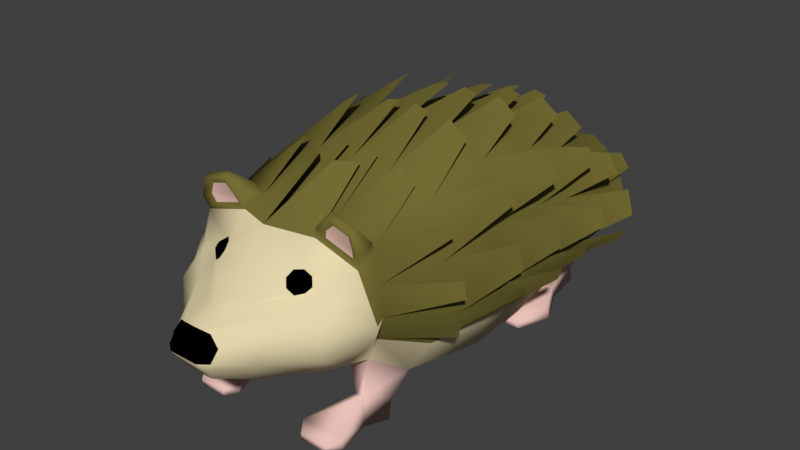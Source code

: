 # Source: HedgeHogExp.blend  (saved by Blender 2.79.0; exported with 4.5.12 LTS)
import bpy
from mathutils import Matrix  # noqa: F401  (used for matrix-valued properties, if any)

bpy.ops.wm.read_factory_settings(use_empty=True)
scene = bpy.context.scene
scene.name = 'Scene'

# ---- collections
col_collection_1 = bpy.data.collections.new('Collection 1'); scene.collection.children.link(col_collection_1)

# ---- materials (node trees are filled in below, after node groups)
mat_main = bpy.data.materials.new('Main')
mat_main.alpha_threshold = 0.0
mat_main.use_transparent_shadow = False
mat_main.diffuse_color = (0.1789, 0.1547, 0.03503, 1.0)
mat_main.roughness = 0.5
mat_main.line_color = (0.0, 0.0, 0.0, 1.0)
mat_lightbrown = bpy.data.materials.new('LightBrown')
mat_lightbrown.alpha_threshold = 0.0
mat_lightbrown.use_transparent_shadow = False
mat_lightbrown.diffuse_color = (0.7743, 0.6713, 0.4123, 1.0)
mat_lightbrown.roughness = 0.5
mat_feets = bpy.data.materials.new('Feets')
mat_feets.alpha_threshold = 0.0
mat_feets.use_transparent_shadow = False
mat_feets.diffuse_color = (0.8, 0.5324, 0.4792, 1.0)
mat_feets.roughness = 0.5
mat_eyes = bpy.data.materials.new('Eyes')
mat_eyes.alpha_threshold = 0.0
mat_eyes.use_transparent_shadow = False
mat_eyes.diffuse_color = (0.0, 0.0, 0.0, 1.0)
mat_eyes.roughness = 0.5

# ---- material node trees

# ---- world
world_world = bpy.data.worlds.new('World'); scene.world = world_world
world_world.color = (0.05088, 0.05088, 0.05088)
world_world.use_sun_shadow = False
world_world.sun_shadow_jitter_overblur = 0.0
world_world.cycles.sampling_method = 'MANUAL'

# ---- meshes
me_cube = bpy.data.meshes.new('Cube')
me_cube.from_pydata([(0.774, 0.3188, -0.6201), (0.774, -1.254, -0.4578), (0.774, 0.3188, 0.9146), (0.774, -1.0, 0.9146), (0.774, -1.823, 0.6779), (0.6154, -1.823, -0.1944), (0.1566, -2.682, 0.319), (0.1352, -2.694, -0.05864), (0.774, 1.295, -0.4037), (0.774, 1.295, 0.5435), (0.6707, 1.544, -0.2422), (0.774, 1.544, 0.336), (0.774, -0.3379, -0.6736), (0.774, -0.3379, 1.037), (1.009, 0.3188, -0.03444), (1.009, -1.0, 0.0), (0.9522, -1.823, 0.2844), (0.2194, -2.759, 0.1302), (1.009, 1.295, -0.1118), (0.774, 1.608, 2.98e-07), (1.009, -0.3379, 0.0), (0.6129, -2.051, 0.4762), (0.5683, -1.996, -0.169), (0.7246, -2.19, 0.2442), (0.4343, -2.27, 0.397), (0.4019, -2.466, 0.1706), (0.3042, -2.446, -0.1227), (0.3652, -1.823, 0.8002), (0.3652, -1.823, -0.1944), (0.3652, 0.3188, -0.7139), (0.4157, -1.254, -0.5516), (0.3652, 0.3188, 1.037), (0.3652, -1.0, 1.037), (0.07418, -2.823, 0.319), (0.1106, -2.694, -0.05864), (0.3652, 1.295, -0.4975), (0.3652, 1.295, 0.6658), (0.3652, 1.544, -0.336), (0.3652, 1.544, 0.336), (0.3652, -0.3379, -0.7674), (0.3652, -0.3379, 1.159), (0.3652, 1.608, 2.98e-07), (0.1337, -2.823, 0.1302), (0.2987, -1.996, -0.2395), (0.1436, -2.446, -0.1227), (0.1167, -2.466, 0.397), (0.3973, -1.979, 0.6226), (0.3402, -2.031, 0.6219), (0.3213, -2.091, 0.5761), (0.4592, -1.964, 0.5777), (0.4896, -1.996, 0.5137), (0.3516, -2.124, 0.5121), (0.4707, -2.056, 0.4831), (0.4135, -2.109, 0.4672), (0.607, -1.537, -0.2895), (0.7408, -1.62, 0.7365), (0.8318, -1.62, 0.2141), (0.3652, -1.62, 0.8587), (0.4157, -1.537, -0.3773), (0.7551, -1.808, 0.9942), (0.7551, -1.869, 0.9619), (0.5297, -1.869, 1.029), (0.5297, -1.808, 1.062), (0.4093, -1.698, 0.9771), (0.8027, -1.698, 0.8594), (0.8027, -1.862, 0.803), (0.4093, -1.862, 0.9207), (0.7119, -1.805, 0.7472), (0.4542, -1.805, 0.8243), (0.7, -1.834, 0.9263), (0.5579, -1.834, 0.9688), (0.7301, -1.83, 0.8261), (0.4819, -1.83, 0.9003), (0.6367, -1.623, -0.5769), (0.7308, -1.415, -0.6715), (0.5508, -1.415, -0.7245), (0.5508, -1.623, -0.5861), (0.6602, -1.674, -0.8259), (0.7544, -1.471, -0.8259), (0.5239, -1.471, -0.8259), (0.5239, -1.674, -0.8259), (0.7631, -2.023, -0.691), (0.3599, -2.023, -0.691), (0.7672, -2.023, -0.7784), (0.364, -2.023, -0.7784), (0.6882, -2.132, -0.7262), (0.4363, -2.132, -0.7262), (0.6907, -2.132, -0.7808), (0.4389, -2.132, -0.7808), (0.774, 0.7568, -0.523), (0.774, 0.7568, 0.7481), (1.009, 0.7568, -0.06914), (0.3652, 0.7568, -0.6168), (0.3652, 0.7568, 0.8703), (0.7265, 0.9172, -0.7042), (0.7265, 1.217, -0.6377), (0.4985, 1.217, -0.69), (0.4985, 0.9172, -0.7566), (0.7397, 0.9299, -0.8144), (0.7397, 1.23, -0.7476), (0.5117, 1.23, -0.7476), (0.5117, 0.9299, -0.8141), (0.3672, 0.6197, -0.787), (0.853, 0.6197, -0.7347), (0.3954, 0.6324, -0.8446), (0.8812, 0.6324, -0.8448), (0.4893, 0.3134, -0.7895), (0.7471, 0.3134, -0.7895), (0.5042, 0.3134, -0.8471), (0.762, 0.3134, -0.8471), (0.8913, -0.3379, -0.3368), (0.8913, 0.3188, -0.3273), (0.8913, -1.127, -0.2289), (0.8426, -1.823, 0.04502), (0.1597, -2.726, 0.03576), (0.8913, 1.295, -0.2577), (0.7421, 1.576, -0.1211), (0.6788, -2.093, 0.002346), (0.3531, -2.456, 0.02392), (0.1222, -2.758, 0.03576), (0.3652, 1.576, -0.168), (0.7194, -1.578, -0.03769), (0.8913, 0.7568, -0.2961), (0.8958, 0.3188, 0.4219), (0.8958, -1.0, 0.4398), (0.8665, -1.823, 0.4736), (0.2227, -2.681, 0.2209), (0.8958, 1.295, 0.2033), (0.774, 1.577, 0.1616), (0.8958, -0.3379, 0.4986), (0.6709, -2.123, 0.3557), (0.4175, -2.372, 0.2794), (0.3652, 1.577, 0.1616), (0.1051, -2.823, 0.2209), (0.788, -1.62, 0.4653), (0.8958, 0.7568, 0.3238), (0.08028, -1.304, 1.156), (0.08028, 0.9836, 1.088), (0.08028, -0.3352, 1.323), (0.08028, 1.96, 0.4654), (0.08028, 0.3268, 1.281), (0.2127, -1.158, 1.126), (0.2127, 0.9836, 1.058), (0.2127, -0.3352, 1.294), (0.2127, 1.96, 0.436), (0.2127, 0.3268, 1.252), (0.08028, -0.9548, 1.145), (0.2127, -0.9548, 1.116), (0.08028, 1.422, 0.9489), (0.2127, 1.422, 0.9195), (0.6442, 0.9293, 0.9911), (0.6442, -0.3895, 1.185), (0.6442, 1.905, 0.3222), (0.6442, 0.2726, 1.186), (0.4729, 0.9293, 1.113), (0.4729, -0.3895, 1.307), (0.4729, 1.905, 0.4445), (0.4729, 0.2726, 1.308), (0.6303, -1.009, 1.007), (0.4729, -1.009, 1.129), (0.6442, 1.367, 0.7323), (0.4729, 1.367, 0.8546), (0.9964, 0.9018, 0.7908), (0.9816, -0.3191, 0.9178), (0.8146, 1.832, 0.3781), (0.971, 0.2939, 0.9749), (0.9378, -0.9862, 0.7985), (0.9785, 1.289, 0.6057), (1.067, 0.9018, 0.6583), (1.082, -0.3191, 0.7369), (0.913, 1.832, 0.2514), (1.093, 0.2939, 0.7268), (0.985, -0.9862, 0.6735), (1.085, 1.289, 0.4344), (1.218, 0.8874, 0.1045), (1.11, -0.1974, 0.09152), (0.9063, 1.791, 0.008076), (1.113, 0.3747, 0.07498), (1.137, -1.009, 0.2031), (1.23, 1.374, 0.03359), (1.175, 0.8874, 0.2774), (1.051, -0.1974, 0.3217), (0.8387, 1.791, 0.1967), (1.046, 0.3747, 0.3734), (1.111, -1.009, 0.3535), (1.163, 1.374, 0.2688), (1.129, 0.7928, -0.07697), (1.198, -0.2549, 0.008521), (0.8716, 1.61, -0.1382), (1.17, 0.3212, -0.08221), (1.142, -1.061, 0.01154), (1.224, 1.277, -0.09214), (1.126, 0.3212, -0.2072), (1.079, 0.7928, -0.2007), (1.133, -0.2549, -0.1197), (0.8125, 1.61, -0.2117), (1.073, -1.036, -0.145), (1.175, 1.277, -0.1866), (0.671, 1.721, 0.001461), (0.6909, 1.784, -0.3346), (0.4682, 1.721, 0.001461), (0.4482, 1.784, -0.3346), (0.692, 1.754, -0.173), (0.4472, 1.754, -0.173), (0.1044, 1.835, 0.07522), (0.09877, 1.899, -0.25), (0.2608, 1.835, 0.07522), (0.2665, 1.899, -0.25), (0.09772, 1.868, -0.1207), (0.2675, 1.868, -0.1207), (0.4236, -2.041, 0.6008), (0.4003, -2.063, 0.6005), (0.3925, -2.087, 0.5819), (0.4488, -2.035, 0.5825), (0.4612, -2.048, 0.5564), (0.4049, -2.1, 0.5558), (0.4535, -2.073, 0.544), (0.4302, -2.094, 0.5375), (-0.774, 0.3188, -0.6201), (-0.774, -1.254, -0.4578), (0.0, -1.984, 0.8573), (0.0, -1.823, -0.1944), (-0.774, 0.3188, 0.9146), (-0.774, -1.0, 0.9146), (-0.774, -1.823, 0.6779), (-0.6154, -1.823, -0.1944), (0.0, 0.3188, -0.7139), (0.0, -1.0, -0.6527), (0.0, 0.3188, 1.066), (0.0, -1.0, 1.066), (-0.1572, -2.681, 0.319), (0.0, -2.823, 0.319), (0.0, -2.694, -0.05864), (-0.1352, -2.694, -0.05864), (-0.774, 1.295, -0.4037), (-0.774, 1.295, 0.5435), (0.0, 1.295, -0.4975), (0.0, 1.295, 0.6952), (-0.6707, 1.544, -0.2422), (-0.774, 1.544, 0.336), (0.0, 1.544, -0.336), (0.0, 1.544, 0.336), (-0.774, -0.3379, -0.6736), (-0.774, -0.3379, 1.037), (0.0, -0.3379, 1.189), (0.0, -0.3379, -0.7674), (-1.009, 0.3188, -0.03444), (-1.009, -1.0, 0.0), (-0.9522, -1.823, 0.2844), (0.0, -2.823, 0.1302), (-0.2194, -2.759, 0.1302), (-1.009, 1.295, -0.1118), (-0.774, 1.608, 2.98e-07), (0.0, 1.608, 2.98e-07), (-1.009, -0.3379, 0.0), (-0.6129, -2.051, 0.4762), (-0.5683, -1.996, -0.169), (0.0, -1.996, -0.2395), (0.0, -2.16, 0.675), (-0.7246, -2.19, 0.2442), (-0.4343, -2.27, 0.397), (0.0, -2.446, -0.1227), (-0.4019, -2.466, 0.1706), (-0.3042, -2.446, -0.1227), (0.0, -2.481, 0.4247), (-0.3652, -1.823, 0.8002), (-0.3652, -1.823, -0.1944), (-0.3652, 0.3188, -0.7139), (-0.4157, -1.254, -0.5516), (-0.3652, 0.3188, 1.037), (-0.3652, -1.0, 1.037), (-0.07418, -2.823, 0.319), (-0.1106, -2.694, -0.05864), (-0.3652, 1.295, -0.4975), (-0.3652, 1.295, 0.6658), (-0.3652, 1.544, -0.336), (-0.3652, 1.544, 0.336), (-0.3652, -0.3379, -0.7674), (-0.3652, -0.3379, 1.159), (-0.3652, 1.608, 2.98e-07), (-0.1337, -2.823, 0.1302), (-0.2987, -1.996, -0.2395), (-0.1436, -2.446, -0.1227), (-0.1167, -2.466, 0.397), (-0.3973, -1.979, 0.6226), (-0.3402, -2.031, 0.6219), (-0.3213, -2.091, 0.5761), (-0.4592, -1.964, 0.5777), (-0.4896, -1.996, 0.5137), (-0.3516, -2.124, 0.5121), (-0.4707, -2.056, 0.4831), (-0.4135, -2.109, 0.4672), (0.0, -1.62, -0.2988), (0.0, -1.62, 0.8881), (-0.607, -1.537, -0.2895), (-0.7408, -1.62, 0.7365), (-0.8318, -1.62, 0.2141), (-0.3652, -1.62, 0.8587), (-0.4157, -1.537, -0.3773), (-0.7551, -1.808, 0.9942), (-0.7551, -1.869, 0.9619), (-0.5297, -1.869, 1.029), (-0.5297, -1.808, 1.062), (-0.4093, -1.698, 0.9771), (-0.8027, -1.698, 0.8594), (-0.8027, -1.862, 0.803), (-0.4093, -1.862, 0.9207), (-0.7119, -1.805, 0.7472), (-0.4542, -1.805, 0.8243), (-0.7, -1.834, 0.9263), (-0.5579, -1.834, 0.9688), (-0.7301, -1.83, 0.8261), (-0.4819, -1.83, 0.9003), (-0.6367, -1.623, -0.5769), (-0.7308, -1.415, -0.6715), (-0.5508, -1.415, -0.7245), (-0.5508, -1.623, -0.5861), (-0.6602, -1.674, -0.8259), (-0.7544, -1.471, -0.8259), (-0.5239, -1.471, -0.8259), (-0.5239, -1.674, -0.8259), (-0.7631, -2.023, -0.691), (-0.3599, -2.023, -0.691), (-0.7672, -2.023, -0.7784), (-0.364, -2.023, -0.7784), (-0.6882, -2.132, -0.7262), (-0.4363, -2.132, -0.7262), (-0.6907, -2.132, -0.7808), (-0.4389, -2.132, -0.7808), (-0.774, 0.7568, -0.523), (-0.774, 0.7568, 0.7481), (0.0, 0.7568, 0.8997), (0.0, 0.7568, -0.6168), (-1.009, 0.7568, -0.06914), (-0.3652, 0.7568, -0.6168), (-0.3652, 0.7568, 0.8703), (-0.7265, 0.9172, -0.7042), (-0.7265, 1.217, -0.6377), (-0.4985, 1.217, -0.69), (-0.4985, 0.9172, -0.7566), (-0.7397, 0.9299, -0.8144), (-0.7397, 1.23, -0.7476), (-0.5117, 1.23, -0.7476), (-0.5117, 0.9299, -0.8141), (-0.3672, 0.6197, -0.787), (-0.853, 0.6197, -0.7347), (-0.3954, 0.6324, -0.8446), (-0.8812, 0.6324, -0.8448), (-0.4893, 0.3134, -0.7895), (-0.7471, 0.3134, -0.7895), (-0.5042, 0.3134, -0.8471), (-0.762, 0.3134, -0.8471), (0.0, -2.758, 0.03576), (-0.8913, -0.3379, -0.3368), (-0.8913, 0.3188, -0.3273), (-0.8913, -1.127, -0.2289), (-0.8426, -1.823, 0.04502), (-0.1597, -2.726, 0.03576), (-0.8913, 1.295, -0.2577), (-0.7421, 1.576, -0.1211), (0.0, 1.576, -0.168), (-0.6788, -2.093, 0.002346), (-0.3531, -2.456, 0.02392), (-0.1222, -2.758, 0.03576), (-0.3652, 1.576, -0.168), (-0.7194, -1.578, -0.03769), (-0.8913, 0.7568, -0.2961), (-0.8958, 0.3188, 0.4219), (-0.8958, -1.0, 0.4398), (-0.8665, -1.823, 0.4736), (-0.2227, -2.681, 0.2209), (-0.8958, 1.295, 0.2033), (-0.774, 1.577, 0.1616), (0.0, 1.577, 0.1616), (0.0, -2.823, 0.2209), (-0.8958, -0.3379, 0.4986), (-0.6709, -2.123, 0.3557), (-0.4175, -2.372, 0.2794), (-0.3652, 1.577, 0.1616), (-0.1051, -2.823, 0.2209), (-0.788, -1.62, 0.4653), (-0.8958, 0.7568, 0.3238), (-0.08028, -1.304, 1.156), (-0.08028, 0.9836, 1.088), (-0.08028, -0.3352, 1.323), (-0.08028, 1.96, 0.4654), (-0.08028, 0.3268, 1.281), (-0.2127, -1.158, 1.126), (-0.2127, 0.9836, 1.058), (-0.2127, -0.3352, 1.294), (-0.2127, 1.96, 0.436), (-0.2127, 0.3268, 1.252), (-0.08028, -0.9548, 1.145), (-0.2127, -0.9548, 1.116), (-0.08028, 1.422, 0.9489), (-0.2127, 1.422, 0.9195), (-0.6442, 0.9293, 0.9911), (-0.6442, -0.3895, 1.185), (-0.6442, 1.905, 0.3222), (-0.6442, 0.2726, 1.186), (-0.4729, 0.9293, 1.113), (-0.4729, -0.3895, 1.307), (-0.4729, 1.905, 0.4445), (-0.4729, 0.2726, 1.308), (-0.6303, -1.009, 1.007), (-0.4729, -1.009, 1.129), (-0.6442, 1.367, 0.7323), (-0.4729, 1.367, 0.8546), (-0.9964, 0.9018, 0.7908), (-0.9816, -0.3191, 0.9178), (-0.8146, 1.832, 0.3781), (-0.971, 0.2939, 0.9749), (-0.9378, -0.9862, 0.7985), (-0.9785, 1.289, 0.6057), (-1.067, 0.9018, 0.6583), (-1.082, -0.3191, 0.7369), (-0.913, 1.832, 0.2514), (-1.093, 0.2939, 0.7268), (-0.985, -0.9862, 0.6735), (-1.085, 1.289, 0.4344), (-1.218, 0.8874, 0.1045), (-1.11, -0.1974, 0.09152), (-0.9063, 1.791, 0.008076), (-1.113, 0.3747, 0.07498), (-1.137, -1.009, 0.2031), (-1.23, 1.374, 0.03359), (-1.175, 0.8874, 0.2774), (-1.051, -0.1974, 0.3217), (-0.8387, 1.791, 0.1967), (-1.046, 0.3747, 0.3734), (-1.111, -1.009, 0.3535), (-1.163, 1.374, 0.2688), (-1.129, 0.7928, -0.07697), (-1.198, -0.2549, 0.008521), (-0.8716, 1.61, -0.1382), (-1.17, 0.3212, -0.08221), (-1.142, -1.061, 0.01154), (-1.224, 1.277, -0.09214), (-1.126, 0.3212, -0.2072), (-1.079, 0.7928, -0.2007), (-1.133, -0.2549, -0.1197), (-0.8125, 1.61, -0.2117), (-1.073, -1.036, -0.145), (-1.175, 1.277, -0.1866), (-0.671, 1.721, 0.001461), (-0.6909, 1.784, -0.3346), (-0.4682, 1.721, 0.001461), (-0.4482, 1.784, -0.3346), (-0.692, 1.754, -0.173), (-0.4472, 1.754, -0.173), (-0.1044, 1.835, 0.07522), (-0.09877, 1.899, -0.25), (-0.2608, 1.835, 0.07522), (-0.2665, 1.899, -0.25), (-0.09772, 1.868, -0.1207), (-0.2675, 1.868, -0.1207), (-0.4236, -2.041, 0.6008), (-0.4003, -2.063, 0.6005), (-0.3925, -2.087, 0.5819), (-0.4488, -2.035, 0.5825), (-0.4612, -2.048, 0.5564), (-0.4049, -2.1, 0.5558), (-0.4535, -2.073, 0.544), (-0.4302, -2.094, 0.5375), (-0.08746, -2.711, 0.3433), (0.0, -2.72, 0.3507), (0.08746, -2.711, 0.3433)], [], [(131, 24, 6, 126), (129, 13, 3, 124), (58, 54, 5, 28), (133, 33, 231, 374), (57, 293, 220, 27), (122, 89, 8, 115), (134, 55, 4, 125), (40, 244, 229, 32), (39, 30, 227, 245), (45, 264, 465, 466), (44, 26, 7, 34), (93, 90, 9, 36), (92, 332, 236, 35), (120, 37, 240, 360), (35, 236, 240, 37), (36, 9, 11, 38), (115, 8, 10, 116), (29, 39, 245, 226), (31, 228, 244, 40), (123, 2, 13, 129), (111, 14, 20, 110), (127, 18, 19, 128), (132, 41, 253, 373), (121, 56, 16, 113), (135, 91, 18, 127), (119, 42, 249, 352), (110, 20, 15, 112), (118, 25, 17, 114), (113, 16, 23, 117), (28, 5, 22, 43), (45, 24, 52, 53), (125, 4, 21, 130), (117, 23, 25, 118), (43, 22, 26, 44), (4, 27, 46, 49), (130, 21, 24, 131), (24, 21, 50, 52), (257, 43, 44, 261), (21, 4, 49, 50), (221, 28, 43, 257), (114, 17, 42, 119), (128, 19, 41, 132), (2, 31, 40, 13), (0, 12, 39, 29), (237, 36, 38, 241), (8, 35, 37, 10), (116, 10, 37, 120), (92, 35, 96, 97), (331, 93, 36, 237), (261, 44, 34, 232), (24, 45, 466, 6), (12, 1, 30, 39), (13, 40, 32, 3), (64, 63, 62, 59), (126, 6, 33, 133), (292, 58, 28, 221), (27, 220, 47, 46), (258, 264, 51, 48), (264, 45, 53, 51), (220, 258, 48, 47), (227, 30, 58, 292), (3, 32, 57, 55), (112, 15, 56, 121), (124, 3, 55, 134), (32, 229, 293, 57), (54, 58, 76, 73), (59, 62, 61, 60), (65, 64, 59, 60), (63, 66, 61, 62), (66, 27, 68, 72), (4, 65, 71, 67), (57, 27, 66, 63), (4, 55, 64, 65), (55, 57, 63, 64), (72, 71, 69, 70), (68, 67, 71, 72), (61, 66, 72, 70), (60, 61, 70, 69), (65, 60, 69, 71), (27, 4, 67, 68), (76, 75, 79, 80), (30, 1, 74, 75), (58, 30, 75, 76), (1, 54, 73, 74), (79, 78, 77, 80), (74, 73, 77, 78), (76, 80, 84, 82), (75, 74, 78, 79), (82, 84, 88, 86), (80, 77, 83, 84), (73, 76, 82, 81), (77, 73, 81, 83), (85, 86, 88, 87), (81, 82, 86, 85), (83, 81, 85, 87), (84, 83, 87, 88), (228, 31, 93, 331), (0, 29, 92, 89), (123, 14, 91, 135), (29, 226, 332, 92), (31, 2, 90, 93), (111, 0, 89, 122), (94, 97, 102, 103), (8, 89, 94, 95), (89, 92, 97, 94), (35, 8, 95, 96), (98, 101, 100, 99), (96, 95, 99, 100), (97, 96, 100, 101), (95, 94, 98, 99), (105, 103, 107, 109), (97, 101, 104, 102), (98, 94, 103, 105), (101, 98, 105, 104), (107, 106, 108, 109), (104, 105, 109, 108), (102, 104, 108, 106), (103, 102, 106, 107), (50, 49, 213, 214), (14, 111, 122, 91), (1, 112, 121, 54), (19, 116, 120, 41), (7, 114, 119, 34), (22, 117, 118, 26), (5, 113, 117, 22), (26, 118, 114, 7), (12, 110, 112, 1), (34, 119, 352, 232), (54, 121, 113, 5), (0, 111, 110, 12), (18, 115, 116, 19), (41, 120, 360, 253), (91, 122, 115, 18), (2, 123, 135, 90), (15, 124, 134, 56), (17, 126, 133, 42), (11, 128, 132, 38), (23, 130, 131, 25), (16, 125, 130, 23), (90, 135, 127, 9), (38, 132, 373, 241), (9, 127, 128, 11), (14, 123, 129, 20), (56, 134, 125, 16), (42, 133, 374, 249), (20, 129, 124, 15), (25, 131, 126, 17), (229, 32, 143, 138), (220, 27, 141, 136), (57, 147, 146, 293), (31, 142, 137, 228), (40, 145, 140, 244), (331, 93, 149, 148), (237, 36, 144, 139), (9, 152, 156, 36), (40, 13, 153, 157), (57, 55, 158, 159), (32, 3, 151, 155), (93, 90, 160, 161), (31, 2, 150, 154), (13, 129, 171, 165), (124, 169, 163, 3), (127, 170, 164, 9), (55, 134, 172, 166), (2, 123, 168, 162), (135, 173, 167, 90), (134, 56, 178, 184), (127, 18, 176, 182), (123, 14, 174, 180), (129, 20, 177, 183), (135, 91, 179, 185), (15, 175, 181, 124), (111, 193, 186, 14), (121, 196, 190, 56), (122, 197, 191, 91), (18, 115, 195, 188), (15, 112, 194, 187), (20, 110, 192, 189), (132, 128, 202, 203), (19, 199, 201, 41), (11, 198, 200, 38), (373, 132, 209, 208), (41, 207, 205, 253), (38, 206, 204, 241), (210, 211, 212, 215, 217, 216, 214, 213), (46, 47, 211, 210), (51, 53, 217, 215), (53, 52, 216, 217), (48, 51, 215, 212), (47, 48, 212, 211), (49, 46, 210, 213), (52, 50, 214, 216), (377, 370, 230, 260), (375, 368, 223, 243), (298, 266, 225, 294), (379, 374, 231, 271), (297, 265, 220, 293), (366, 358, 234, 329), (380, 369, 224, 295), (278, 270, 229, 244), (277, 245, 227, 268), (283, 464, 465, 264), (282, 272, 233, 263), (335, 274, 235, 330), (334, 273, 236, 332), (364, 360, 240, 275), (273, 275, 240, 236), (274, 276, 239, 235), (358, 359, 238, 234), (267, 226, 245, 277), (269, 278, 244, 228), (367, 375, 243, 222), (354, 353, 254, 246), (371, 372, 252, 251), (378, 373, 253, 279), (365, 356, 248, 296), (381, 371, 251, 333), (363, 352, 249, 280), (353, 355, 247, 254), (362, 357, 250, 262), (356, 361, 259, 248), (266, 281, 256, 225), (283, 291, 290, 260), (369, 376, 255, 224), (361, 362, 262, 259), (281, 282, 263, 256), (224, 287, 284, 265), (376, 377, 260, 255), (260, 290, 288, 255), (257, 261, 282, 281), (255, 288, 287, 224), (221, 257, 281, 266), (357, 363, 280, 250), (372, 378, 279, 252), (222, 243, 278, 269), (218, 267, 277, 242), (237, 241, 276, 274), (234, 238, 275, 273), (359, 364, 275, 238), (334, 339, 338, 273), (331, 237, 274, 335), (261, 232, 272, 282), (260, 230, 464, 283), (242, 277, 268, 219), (243, 223, 270, 278), (304, 299, 302, 303), (370, 379, 271, 230), (292, 221, 266, 298), (265, 284, 285, 220), (258, 286, 289, 264), (264, 289, 291, 283), (220, 285, 286, 258), (227, 292, 298, 268), (223, 295, 297, 270), (355, 365, 296, 247), (368, 380, 295, 223), (270, 297, 293, 229), (294, 313, 316, 298), (299, 300, 301, 302), (305, 300, 299, 304), (303, 302, 301, 306), (306, 312, 308, 265), (224, 307, 311, 305), (297, 303, 306, 265), (224, 305, 304, 295), (295, 304, 303, 297), (312, 310, 309, 311), (308, 312, 311, 307), (301, 310, 312, 306), (300, 309, 310, 301), (305, 311, 309, 300), (265, 308, 307, 224), (316, 320, 319, 315), (268, 315, 314, 219), (298, 316, 315, 268), (219, 314, 313, 294), (319, 320, 317, 318), (314, 318, 317, 313), (316, 322, 324, 320), (315, 319, 318, 314), (322, 326, 328, 324), (320, 324, 323, 317), (313, 321, 322, 316), (317, 323, 321, 313), (325, 327, 328, 326), (321, 325, 326, 322), (323, 327, 325, 321), (324, 328, 327, 323), (228, 331, 335, 269), (218, 329, 334, 267), (367, 381, 333, 246), (267, 334, 332, 226), (269, 335, 330, 222), (354, 366, 329, 218), (336, 345, 344, 339), (234, 337, 336, 329), (329, 336, 339, 334), (273, 338, 337, 234), (340, 341, 342, 343), (338, 342, 341, 337), (339, 343, 342, 338), (337, 341, 340, 336), (347, 351, 349, 345), (339, 344, 346, 343), (340, 347, 345, 336), (343, 346, 347, 340), (349, 351, 350, 348), (346, 350, 351, 347), (344, 348, 350, 346), (345, 349, 348, 344), (288, 460, 459, 287), (246, 333, 366, 354), (219, 294, 365, 355), (252, 279, 364, 359), (233, 272, 363, 357), (256, 263, 362, 361), (225, 256, 361, 356), (263, 233, 357, 362), (242, 219, 355, 353), (272, 232, 352, 363), (294, 225, 356, 365), (218, 242, 353, 354), (251, 252, 359, 358), (279, 253, 360, 364), (333, 251, 358, 366), (222, 330, 381, 367), (247, 296, 380, 368), (250, 280, 379, 370), (239, 276, 378, 372), (259, 262, 377, 376), (248, 259, 376, 369), (330, 235, 371, 381), (276, 241, 373, 378), (235, 239, 372, 371), (246, 254, 375, 367), (296, 248, 369, 380), (280, 249, 374, 379), (254, 247, 368, 375), (262, 250, 370, 377), (229, 384, 389, 270), (220, 382, 387, 265), (297, 293, 392, 393), (269, 228, 383, 388), (278, 244, 386, 391), (331, 394, 395, 335), (237, 385, 390, 274), (235, 274, 402, 398), (278, 403, 399, 243), (297, 405, 404, 295), (270, 401, 397, 223), (335, 407, 406, 330), (269, 400, 396, 222), (243, 411, 417, 375), (368, 223, 409, 415), (371, 235, 410, 416), (295, 412, 418, 380), (222, 408, 414, 367), (381, 330, 413, 419), (380, 430, 424, 296), (371, 428, 422, 251), (367, 426, 420, 246), (375, 429, 423, 254), (381, 431, 425, 333), (247, 368, 427, 421), (354, 246, 432, 439), (365, 296, 436, 442), (366, 333, 437, 443), (251, 434, 441, 358), (247, 433, 440, 355), (254, 435, 438, 353), (378, 449, 448, 372), (252, 279, 447, 445), (239, 276, 446, 444), (373, 454, 455, 378), (279, 253, 451, 453), (276, 241, 450, 452), (456, 459, 460, 462, 463, 461, 458, 457), (284, 456, 457, 285), (289, 461, 463, 291), (291, 463, 462, 290), (286, 458, 461, 289), (285, 457, 458, 286), (287, 459, 456, 284), (290, 462, 460, 288), (466, 465, 231, 33), (465, 464, 271, 231), (6, 466, 33), (464, 230, 271)])
me_cube.polygons.foreach_set('use_smooth', [True] * 388)
me_cube.polygons.foreach_set('material_index', [1, 0, 1, 3, 0, 1, 0, 0, 1, 1, 1, 0, 1, 1, 1, 0, 1, 1, 0, 0, 0, 0, 0, 1, 0, 1, 0, 1, 1, 1, 1, 1, 1, 1, 1, 1, 1, 1, 1, 1, 1, 0, 0, 1, 0, 1, 1, 2, 0, 1, 1, 1, 0, 0, 3, 1, 1, 1, 1, 1, 1, 0, 0, 0, 0, 2, 0, 0, 0, 0, 0, 0, 0, 0, 2, 2, 0, 0, 0, 0, 2, 2, 2, 2, 2, 2, 2, 2, 2, 2, 2, 2, 2, 2, 2, 2, 0, 1, 0, 1, 0, 1, 2, 2, 2, 2, 2, 2, 2, 2, 2, 2, 2, 2, 2, 2, 2, 2, 3, 0, 1, 0, 1, 1, 1, 1, 1, 1, 1, 1, 0, 0, 0, 0, 0, 3, 0, 1, 1, 0, 0, 0, 0, 0, 3, 0, 1, 0, 0, 0, 0, 0, 0, 0, 0, 0, 0, 0, 0, 0, 0, 0, 0, 0, 0, 0, 0, 0, 0, 0, 0, 0, 0, 0, 0, 0, 0, 0, 0, 0, 0, 0, 0, 0, 3, 3, 3, 3, 3, 3, 3, 3, 1, 0, 1, 3, 0, 1, 0, 0, 1, 1, 1, 0, 1, 1, 1, 0, 1, 1, 0, 0, 0, 0, 0, 1, 0, 1, 0, 1, 1, 1, 1, 1, 1, 1, 1, 1, 1, 1, 1, 1, 1, 0, 0, 1, 0, 1, 1, 2, 0, 1, 1, 1, 0, 0, 3, 1, 1, 1, 1, 1, 1, 0, 0, 0, 0, 2, 0, 0, 0, 0, 0, 0, 0, 0, 2, 2, 0, 0, 0, 0, 2, 2, 2, 2, 2, 2, 2, 2, 2, 2, 2, 2, 2, 2, 2, 2, 0, 1, 0, 1, 0, 1, 2, 2, 2, 2, 2, 2, 2, 2, 2, 2, 2, 2, 2, 2, 2, 2, 3, 0, 1, 0, 1, 1, 1, 1, 1, 1, 1, 1, 0, 0, 0, 0, 0, 3, 0, 1, 1, 0, 0, 0, 0, 0, 3, 0, 1, 0, 0, 0, 0, 0, 0, 0, 0, 0, 0, 0, 0, 0, 0, 0, 0, 0, 0, 0, 0, 0, 0, 0, 0, 0, 0, 0, 0, 0, 0, 0, 0, 0, 0, 0, 0, 0, 3, 3, 3, 3, 3, 3, 3, 3, 3, 3, 3, 3])
me_cube.materials.append(mat_main)
me_cube.materials.append(mat_lightbrown)
me_cube.materials.append(mat_feets)
me_cube.materials.append(mat_eyes)
me_cube.use_remesh_preserve_volume = False
me_cube.use_remesh_preserve_attributes = False
me_cube.use_mirror_vertex_groups = False
me_cube.update()
arm_main = bpy.data.armatures.new('Main')  # bones are not reproduced

# ---- objects
ob_armature = bpy.data.objects.new('Armature', arm_main)
ob_cube = bpy.data.objects.new('Cube', me_cube)

# ---- transforms, parenting, visibility, modifiers, constraints
ob_armature.location = (0.0, -0.02646, 0.2115)
ob_armature.rotation_euler = (1.571, -0.0, 0.0)
ob_armature.hide_viewport = True
ob_armature.show_in_front = True
ob_armature.lineart.crease_threshold = 0.0
ob_cube.parent = ob_armature
ob_cube.matrix_parent_inverse = Matrix(((1.0, 0.0, 0.0, 0.0), (0.0, -4.371e-08, 1.0, -0.2115), (0.0, -1.0, -4.371e-08, -0.02646), (0.0, 0.0, 0.0, 1.0)))
ob_cube.location = (0.0, 0.0, 0.0)
ob_cube.lock_rotations_4d = False
ob_cube.empty_display_type = 'ARROWS'
ob_cube.lineart.crease_threshold = 0.0
_vg = ob_cube.vertex_groups.new(name='L_Shoulder')
for _i, _w in zip([0, 2, 3, 12, 13, 14, 15, 16, 20, 29, 30, 31, 32, 39, 40, 56, 89, 90, 91, 92, 93, 110, 111, 112, 121, 122, 123, 124, 125, 129, 134, 135, 137, 138, 140, 142, 143, 145, 148, 149, 150, 151, 153, 154, 155, 157, 160, 161, 162, 163, 165, 166, 167, 168, 169, 171, 172, 173, 174, 175, 177, 178, 179, 180, 181, 183, 184, 185, 186, 187, 189, 190, 191, 192, 193, 194, 196, 197, 226, 227, 228, 229, 244, 245, 293, 331, 332], [0.2563, 0.1767, 0.6258, 0.6488, 0.683, 0.2044, 0.5055, 0.01275, 0.7641, 0.2033, 0.01216, 0.1371, 0.2647, 0.6033, 0.5567, 0.06314, 0.0512, 0.05184, 0.04198, 0.0559, 0.03272, 0.7035, 0.2495, 0.06547, 0.006787, 0.05284, 0.1817, 0.7717, 0.002068, 0.7826, 0.06871, 0.02065, 0.1265, 0.2174, 0.4326, 0.1273, 0.219, 0.4421, 0.03148, 0.03154, 0.1572, 0.4315, 0.6188, 0.1548, 0.421, 0.6127, 0.04374, 0.04222, 0.1789, 0.6801, 0.7234, 0.01298, 0.03652, 0.1792, 0.6903, 0.7332, 0.01442, 0.03483, 0.195, 0.6228, 0.7717, 0.06513, 0.03303, 0.1933, 0.6352, 0.7738, 0.06544, 0.03108, 0.2209, 1.87, 0.741, 0.03379, 0.04628, 0.74, 0.2245, 1.887, 0.03234, 0.04707, 0.09761, 0.07931, 0.059, 0.0898, 0.1668, 0.2644, 0.00279, 0.01524, 0.03522]): _vg.add([_i], _w, 'REPLACE')
_vg = ob_cube.vertex_groups.new(name='L_Leg_Upper')
for _i, _w in zip([0, 1, 3, 5, 12, 15, 16, 20, 22, 23, 28, 29, 30, 39, 43, 54, 56, 58, 73, 74, 75, 76, 110, 111, 112, 113, 117, 121, 124, 125, 129, 130, 134, 163, 169, 175, 177, 178, 181, 183, 184, 186, 189, 190, 192, 193, 196, 221, 226, 227, 245, 257, 292], [0.04605, 0.9025, 0.001236, 0.2811, 0.1348, 0.4677, 0.07846, 0.07879, 0.1407, 0.04721, 0.164, 0.03278, 0.7873, 0.1226, 0.0908, 0.7471, 0.2174, 0.6954, 0.03792, 0.08335, 0.04178, 0.05932, 0.1222, 0.03043, 0.8952, 0.2112, 0.09686, 0.5894, 0.09106, 0.03166, 0.004361, 0.01435, 0.06115, 0.04992, 0.05454, 0.3017, 0.05765, 0.1617, 0.2842, 0.0518, 0.153, 0.01044, 0.0953, 0.4449, 0.09603, 0.01292, 0.4526, 0.06206, 0.01838, 0.1803, 0.06424, 0.03754, 0.1189]): _vg.add([_i], _w, 'REPLACE')
_vg = ob_cube.vertex_groups.new(name='L_Leg_Lower')
for _i, _w in zip([1, 30, 73, 74, 75, 76, 77, 78, 79, 227], [0.05282, 0.08371, 0.06495, 0.7916, 0.8584, 0.07419, 0.01286, 0.5088, 0.5127, 0.01404]): _vg.add([_i], _w, 'REPLACE')
_vg = ob_cube.vertex_groups.new(name='L_Foot_Upper')
for _i, _w in zip([5, 54, 58, 73, 74, 75, 76, 77, 78, 79, 80, 81, 82, 83, 84, 85, 86, 87, 88, 121, 292], [0.01001, 0.08927, 0.1039, 0.8581, 0.1184, 0.08783, 0.8201, 0.9286, 0.4675, 0.475, 0.9353, 0.08078, 0.08738, 0.09351, 0.09301, 0.02721, 0.01837, 0.02724, 0.02299, 0.002707, 0.005478]): _vg.add([_i], _w, 'REPLACE')
_vg = ob_cube.vertex_groups.new(name='L_Foot_Lower')
for _i, _w in zip([76, 77, 80, 81, 82, 83, 84, 85, 86, 87, 88], [0.01602, 0.02203, 0.02092, 0.9123, 0.9025, 0.9016, 0.9032, 0.9586, 0.9628, 0.959, 0.9614]): _vg.add([_i], _w, 'REPLACE')
_vg = ob_cube.vertex_groups.new(name='Spine_Lower')
for _i, _w in zip([0, 2, 3, 9, 12, 13, 14, 20, 29, 31, 32, 35, 36, 37, 39, 40, 89, 90, 91, 92, 93, 110, 111, 120, 122, 123, 129, 135, 137, 138, 139, 140, 142, 143, 144, 145, 148, 149, 150, 151, 152, 153, 154, 155, 156, 157, 160, 161, 162, 165, 167, 168, 171, 173, 174, 177, 179, 180, 183, 185, 186, 189, 191, 192, 193, 197, 204, 205, 206, 207, 208, 209, 218, 222, 223, 226, 227, 228, 229, 235, 236, 237, 240, 241, 242, 243, 244, 245, 246, 253, 254, 267, 269, 270, 273, 274, 275, 277, 278, 329, 330, 331, 332, 333, 334, 335, 353, 354, 360, 364, 366, 367, 373, 375, 381, 383, 384, 385, 386, 388, 389, 390, 391, 394, 395, 396, 397, 398, 399, 400, 401, 402, 403, 406, 407, 408, 411, 413, 414, 417, 419, 420, 423, 425, 426, 429, 431, 432, 435, 437, 438, 439, 443, 450, 451, 452, 453, 454, 455], [0.2582, 0.6629, 0.01102, 0.05032, 0.08302, 0.1566, 0.4457, 0.0819, 0.4035, 0.7169, 0.02597, 0.04333, 0.151, 0.04681, 0.1065, 0.1751, 0.07106, 0.5543, 0.107, 0.1692, 0.7076, 0.07364, 0.2881, 0.02574, 0.08317, 0.5581, 0.1063, 0.1643, 0.7099, 0.03568, 0.2744, 0.1887, 0.7104, 0.03536, 0.2675, 0.1876, 0.7214, 0.7207, 0.6895, 0.01907, 0.09647, 0.166, 0.6927, 0.0195, 0.1007, 0.1669, 0.6269, 0.638, 0.6164, 0.1361, 0.3518, 0.6106, 0.1312, 0.3317, 0.4924, 0.09188, 0.131, 0.5009, 0.09465, 0.1363, 0.3882, 0.07876, 0.09949, 0.07862, 0.3757, 0.09812, 0.04578, 0.05424, 0.03693, 0.04475, 0.01233, 0.005422, 0.2582, 0.6629, 0.01102, 0.4432, 0.01865, 0.7043, 0.04342, 0.05032, 0.2555, 0.375, 0.2298, 0.06741, 0.08302, 0.1566, 0.1995, 0.1328, 0.4457, 0.08092, 0.0819, 0.4035, 0.7169, 0.02597, 0.04333, 0.151, 0.04681, 0.1065, 0.1751, 0.07106, 0.5543, 0.7325, 0.3937, 0.107, 0.1692, 0.7076, 0.07364, 0.2881, 0.1929, 0.02574, 0.08317, 0.5581, 0.04131, 0.1063, 0.1643, 0.7099, 0.03568, 0.2744, 0.1887, 0.7104, 0.03536, 0.2675, 0.1876, 0.7214, 0.7207, 0.6895, 0.01907, 0.09647, 0.166, 0.6927, 0.0195, 0.1007, 0.1669, 0.6269, 0.638, 0.6164, 0.1361, 0.3518, 0.6106, 0.1312, 0.3317, 0.4924, 0.09188, 0.131, 0.5009, 0.09465, 0.1363, 0.3882, 0.07876, 0.09949, 0.07862, 0.3757, 0.09812, 0.04578, 0.05424, 0.03693, 0.04475, 0.01233, 0.005422]): _vg.add([_i], _w, 'REPLACE')
_vg = ob_cube.vertex_groups.new(name='L_Haunch')
for _i, _w in zip([2, 9, 10, 11, 14, 18, 19, 31, 35, 36, 37, 38, 41, 90, 91, 93, 111, 115, 116, 120, 122, 123, 127, 128, 132, 135, 137, 139, 142, 144, 148, 149, 150, 152, 154, 156, 160, 161, 162, 164, 167, 168, 170, 173, 174, 176, 179, 180, 182, 185, 186, 188, 191, 193, 195, 197, 198, 199, 200, 201, 202, 203, 204, 205, 206, 207, 208, 209, 228, 236, 237, 240, 241, 253, 273, 274, 275, 331, 332, 360, 364, 373, 385, 390, 394, 395, 398, 402, 450, 451, 452, 453, 454], [0.05625, 0.5026, 0.1216, 0.5345, 0.04874, 0.1219, 0.2721, 0.04311, 0.06009, 0.686, 0.1833, 0.8808, 0.717, 0.1897, 0.1069, 0.1497, 0.02026, 0.05165, 0.174, 0.3515, 0.04715, 0.08795, 0.4684, 0.4877, 0.863, 0.3415, 0.04148, 0.4762, 0.0416, 0.488, 0.1291, 0.1301, 0.05148, 0.5867, 0.0509, 0.5944, 0.1707, 0.1678, 0.07031, 0.4835, 0.2685, 0.07208, 0.4821, 0.2763, 0.0654, 0.3175, 0.2053, 0.06833, 0.3374, 0.2267, 0.03834, 0.08299, 0.08857, 0.03609, 0.07725, 0.08521, 0.6815, 0.4526, 0.7338, 0.5365, 0.6396, 0.7111, 0.8605, 0.7322, 0.8643, 0.7291, 0.8613, 0.8616, 0.02009, 0.2266, 0.2913, 0.2842, 0.4473, 0.4104, 0.01787, 0.06194, 0.03593, 0.08441, 0.05641, 0.3324, 0.01937, 0.444, 0.1806, 0.1739, 0.03432, 0.03263, 0.01472, 0.01928, 0.01721, 0.05074, 0.009488, 0.0383, 0.002085]): _vg.add([_i], _w, 'REPLACE')
_vg = ob_cube.vertex_groups.new(name='L_Leg')
for _i, _w in zip([0, 2, 8, 9, 10, 11, 12, 14, 18, 19, 20, 29, 31, 35, 36, 37, 38, 39, 41, 89, 90, 91, 92, 93, 94, 95, 96, 97, 98, 99, 100, 101, 110, 111, 115, 116, 120, 122, 123, 127, 128, 132, 135, 139, 144, 148, 149, 150, 152, 154, 156, 160, 161, 162, 164, 167, 168, 170, 173, 174, 176, 177, 179, 180, 182, 183, 185, 186, 188, 189, 191, 192, 193, 195, 197, 198, 199, 200, 201, 202, 203, 204, 205, 206, 207, 208, 209, 218, 222, 226, 234, 235, 236, 237, 238, 239, 240, 241, 242, 245, 246, 251, 252, 253, 254, 267, 269, 273, 274, 275, 276, 277, 279, 329, 330, 331, 332, 333, 334, 335, 336, 337, 338, 339, 340, 341, 342, 343, 353, 354, 358, 359, 360, 364, 366, 367, 371, 372, 373, 378, 381, 385, 390, 394, 395, 396, 398, 400, 402, 406, 407, 408, 410, 413, 414, 416, 419, 420, 422, 423, 425, 426, 428, 429, 431, 432, 434, 435, 437, 438, 439, 441, 443, 444, 445, 446, 447, 448, 449, 450, 451, 452, 453, 454, 455], [0.2605, 0.0558, 0.9466, 0.4343, 0.8438, 0.4508, 0.05838, 0.23, 0.8556, 0.7165, 0.02884, 0.168, 0.0007496, 0.8165, 0.09265, 0.7118, 0.08125, 0.04933, 0.2415, 0.5317, 0.1797, 0.6903, 0.3368, 0.05734, 0.06585, 0.8869, 0.8862, 0.03361, 0.04278, 0.8478, 0.8653, 0.001448, 0.05334, 0.2882, 0.9213, 0.8076, 0.5698, 0.6928, 0.1366, 0.524, 0.507, 0.113, 0.4428, 0.05964, 0.0615, 0.03567, 0.03707, 0.03167, 0.2776, 0.02802, 0.2634, 0.1217, 0.1128, 0.09166, 0.4842, 0.3163, 0.09616, 0.4879, 0.3298, 0.1912, 0.6684, 0.01605, 0.5864, 0.1841, 0.6494, 0.01251, 0.5638, 0.2512, 0.892, 0.03943, 0.6911, 0.0399, 0.2558, 0.8974, 0.6912, 0.2939, 0.5238, 0.2381, 0.4342, 0.3475, 0.2724, 0.0563, 0.1602, 0.06091, 0.1769, 0.08027, 0.08656, 0.2605, 0.0558, 0.1352, 0.9466, 0.4343, 0.2445, 0.01553, 0.8438, 0.4508, 0.1877, 0.02191, 0.05838, 0.05016, 0.23, 0.8556, 0.7165, 0.09556, 0.02884, 0.168, 0.0007496, 0.8165, 0.09265, 0.7118, 0.08125, 0.04933, 0.2415, 0.5317, 0.1797, 0.0124, 0.2133, 0.6903, 0.3368, 0.05734, 0.06585, 0.8869, 0.8862, 0.03361, 0.04278, 0.8478, 0.8653, 0.001448, 0.05334, 0.2882, 0.9213, 0.8076, 0.1362, 0.5698, 0.6928, 0.1366, 0.524, 0.507, 0.05386, 0.113, 0.4428, 0.05964, 0.0615, 0.03567, 0.03707, 0.03167, 0.2776, 0.02802, 0.2634, 0.1217, 0.1128, 0.09166, 0.4842, 0.3163, 0.09616, 0.4879, 0.3298, 0.1912, 0.6684, 0.01605, 0.5864, 0.1841, 0.6494, 0.01251, 0.5638, 0.2512, 0.892, 0.03943, 0.6911, 0.0399, 0.2558, 0.8974, 0.6912, 0.2939, 0.5238, 0.2381, 0.4342, 0.3475, 0.2724, 0.0563, 0.1602, 0.06091, 0.1769, 0.08027, 0.08656]): _vg.add([_i], _w, 'REPLACE')
_vg = ob_cube.vertex_groups.new(name='L_Foot_UpperBack')
for _i, _w in zip([0, 12, 14, 29, 35, 39, 89, 91, 92, 94, 95, 96, 97, 98, 99, 100, 101, 102, 103, 104, 105, 111, 122, 179, 186, 191, 193, 197, 226, 236, 245, 332], [0.1284, 0.007244, 0.01965, 0.1298, 0.02378, 0.01529, 0.3029, 0.02869, 0.3708, 0.8958, 0.1019, 0.09182, 0.92, 0.894, 0.1402, 0.1195, 0.9445, 0.1083, 0.1485, 0.1185, 0.1461, 0.08208, 0.1069, 0.002853, 0.05208, 0.06056, 0.05581, 0.06444, 0.05376, 0.007236, 0.01104, 0.08966]): _vg.add([_i], _w, 'REPLACE')
_vg = ob_cube.vertex_groups.new(name='L_Foot_LowerBack')
for _i, _w in zip([94, 98, 101, 102, 103, 104, 105, 106, 107, 108, 109], [0.006364, 0.05704, 0.003541, 0.886, 0.8404, 0.8762, 0.8446, 0.9903, 0.9784, 0.9907, 0.9784]): _vg.add([_i], _w, 'REPLACE')
_vg = ob_cube.vertex_groups.new(name='R_Haunch')
for _i, _w in zip([35, 36, 37, 120, 139, 144, 148, 149, 152, 156, 204, 205, 206, 207, 208, 222, 228, 235, 236, 237, 238, 239, 240, 241, 246, 251, 252, 253, 269, 273, 274, 275, 276, 279, 330, 331, 332, 333, 335, 354, 358, 359, 360, 364, 366, 367, 371, 372, 373, 378, 381, 383, 385, 388, 390, 394, 395, 396, 398, 400, 402, 406, 407, 408, 410, 413, 414, 416, 419, 420, 422, 425, 426, 428, 431, 432, 434, 437, 439, 441, 443, 444, 445, 446, 447, 448, 449, 450, 451, 452, 453, 454, 455], [0.01787, 0.06194, 0.03593, 0.01937, 0.1806, 0.1739, 0.03432, 0.03263, 0.01472, 0.01928, 0.01721, 0.05074, 0.009488, 0.0383, 0.002085, 0.05625, 0.02009, 0.5026, 0.2266, 0.2913, 0.1216, 0.5345, 0.2842, 0.4473, 0.04874, 0.1219, 0.2721, 0.4104, 0.04311, 0.06009, 0.686, 0.1833, 0.8808, 0.717, 0.1897, 0.08441, 0.05641, 0.1069, 0.1497, 0.02026, 0.05165, 0.174, 0.3324, 0.3515, 0.04715, 0.08795, 0.4684, 0.4877, 0.444, 0.863, 0.3415, 0.04148, 0.4762, 0.0416, 0.488, 0.1291, 0.1301, 0.05148, 0.5867, 0.0509, 0.5944, 0.1707, 0.1678, 0.07031, 0.4835, 0.2685, 0.07208, 0.4821, 0.2763, 0.0654, 0.3175, 0.2053, 0.06833, 0.3374, 0.2267, 0.03834, 0.08299, 0.08857, 0.03609, 0.07725, 0.08521, 0.6815, 0.4526, 0.7338, 0.5365, 0.6396, 0.7111, 0.8605, 0.7322, 0.8643, 0.7291, 0.8613, 0.8616]): _vg.add([_i], _w, 'REPLACE')
_vg = ob_cube.vertex_groups.new(name='R_leg')
_vg = ob_cube.vertex_groups.new(name='R_Foot_UpperBack')
for _i, _w in zip([218, 226, 236, 242, 245, 246, 267, 273, 277, 329, 332, 333, 334, 336, 337, 338, 339, 340, 341, 342, 343, 344, 345, 346, 347, 354, 366, 425, 432, 437, 439, 443], [0.1284, 0.05376, 0.007236, 0.007244, 0.01104, 0.01965, 0.1298, 0.02378, 0.01529, 0.3029, 0.08966, 0.02869, 0.3708, 0.8958, 0.1019, 0.09182, 0.92, 0.894, 0.1402, 0.1195, 0.9445, 0.1083, 0.1485, 0.1185, 0.1461, 0.08208, 0.1069, 0.002853, 0.05208, 0.06056, 0.05581, 0.06444]): _vg.add([_i], _w, 'REPLACE')
_vg = ob_cube.vertex_groups.new(name='R_Foot_LowerBack')
for _i, _w in zip([336, 340, 343, 344, 345, 346, 347, 348, 349, 350, 351], [0.006364, 0.05704, 0.003541, 0.886, 0.8404, 0.8762, 0.8446, 0.9903, 0.9784, 0.9907, 0.9784]): _vg.add([_i], _w, 'REPLACE')
_vg = ob_cube.vertex_groups.new(name='R_Shoulder')
for _i, _w in zip([218, 222, 223, 226, 227, 228, 229, 242, 243, 244, 245, 246, 247, 248, 254, 267, 268, 269, 270, 277, 278, 293, 296, 329, 330, 331, 332, 333, 334, 335, 353, 354, 355, 365, 366, 367, 368, 369, 375, 380, 381, 383, 384, 386, 388, 389, 391, 394, 395, 396, 397, 399, 400, 401, 403, 406, 407, 408, 409, 411, 412, 413, 414, 415, 417, 418, 419, 420, 421, 423, 424, 425, 426, 427, 429, 430, 431, 432, 433, 435, 436, 437, 438, 439, 440, 442, 443], [0.2563, 0.1767, 0.6258, 0.09761, 0.07931, 0.059, 0.0898, 0.6488, 0.683, 0.1668, 0.2644, 0.2044, 0.5055, 0.01275, 0.7641, 0.2033, 0.01216, 0.1371, 0.2647, 0.6033, 0.5567, 0.00279, 0.06314, 0.0512, 0.05184, 0.01524, 0.03522, 0.04198, 0.0559, 0.03272, 0.7035, 0.2495, 0.06547, 0.006787, 0.05284, 0.1817, 0.7717, 0.002068, 0.7826, 0.06871, 0.02065, 0.1265, 0.2174, 0.4326, 0.1273, 0.219, 0.4421, 0.03148, 0.03154, 0.1572, 0.4315, 0.6188, 0.1548, 0.421, 0.6127, 0.04374, 0.04222, 0.1789, 0.6801, 0.7234, 0.01298, 0.03652, 0.1792, 0.6903, 0.7332, 0.01442, 0.03483, 0.195, 0.6228, 0.7717, 0.06513, 0.03303, 0.1933, 0.6352, 0.7738, 0.06544, 0.03108, 0.2209, 1.87, 0.741, 0.03379, 0.04628, 0.74, 0.2245, 1.887, 0.03234, 0.04707]): _vg.add([_i], _w, 'REPLACE')
_vg = ob_cube.vertex_groups.new(name='R_Leg_Upper')
for _i, _w in zip([218, 219, 221, 223, 225, 226, 227, 242, 245, 247, 248, 254, 256, 257, 259, 266, 267, 268, 277, 281, 292, 294, 296, 298, 313, 314, 315, 316, 353, 354, 355, 356, 361, 365, 368, 369, 375, 376, 380, 409, 415, 421, 423, 424, 427, 429, 430, 432, 435, 436, 438, 439, 442], [0.04605, 0.9025, 0.06206, 0.001236, 0.2811, 0.01838, 0.1803, 0.1348, 0.06424, 0.4677, 0.07846, 0.07879, 0.1407, 0.03754, 0.04721, 0.164, 0.03278, 0.7873, 0.1226, 0.0908, 0.1189, 0.7471, 0.2174, 0.6954, 0.03792, 0.08335, 0.04178, 0.05932, 0.1222, 0.03043, 0.8952, 0.2112, 0.09686, 0.5894, 0.09106, 0.03166, 0.004361, 0.01435, 0.06115, 0.04992, 0.05454, 0.3017, 0.05765, 0.1617, 0.2842, 0.0518, 0.153, 0.01044, 0.0953, 0.4449, 0.09603, 0.01292, 0.4526]): _vg.add([_i], _w, 'REPLACE')
_vg = ob_cube.vertex_groups.new(name='R_Leg_Lower')
for _i, _w in zip([219, 227, 268, 313, 314, 315, 316, 317, 318, 319], [0.05282, 0.01404, 0.08371, 0.06495, 0.7916, 0.8584, 0.07419, 0.01286, 0.5088, 0.5127]): _vg.add([_i], _w, 'REPLACE')
_vg = ob_cube.vertex_groups.new(name='R_Foot_Upper')
for _i, _w in zip([225, 292, 294, 298, 313, 314, 315, 316, 317, 318, 319, 320, 321, 322, 323, 324, 325, 326, 327, 328, 365], [0.01001, 0.005478, 0.08927, 0.1039, 0.8581, 0.1184, 0.08783, 0.8201, 0.9286, 0.4675, 0.475, 0.9353, 0.08078, 0.08738, 0.09351, 0.09301, 0.02721, 0.01837, 0.02724, 0.02299, 0.002707]): _vg.add([_i], _w, 'REPLACE')
_vg = ob_cube.vertex_groups.new(name='R_Foot_Lower')
for _i, _w in zip([316, 317, 320, 321, 322, 323, 324, 325, 326, 327, 328], [0.01602, 0.02203, 0.02092, 0.9123, 0.9025, 0.9016, 0.9032, 0.9586, 0.9628, 0.959, 0.9614]): _vg.add([_i], _w, 'REPLACE')
_vg = ob_cube.vertex_groups.new(name='Spine')
for _i, _w in zip([2, 3, 5, 13, 22, 28, 30, 31, 32, 39, 40, 43, 58, 137, 138, 140, 142, 143, 145, 146, 147, 150, 151, 153, 154, 155, 157, 163, 165, 169, 171, 221, 222, 223, 225, 227, 228, 229, 243, 244, 245, 256, 257, 266, 268, 269, 270, 277, 278, 281, 292, 293, 298, 383, 384, 386, 388, 389, 391, 392, 393, 396, 397, 399, 400, 401, 403, 409, 411, 415, 417], [0.001944, 0.1385, 0.05606, 0.0815, 0.05351, 0.187, 0.04509, 0.04871, 0.4806, 0.05558, 0.1908, 0.08766, 0.06076, 0.06677, 0.5097, 0.2954, 0.06547, 0.5088, 0.2874, 0.05172, 0.04932, 0.02495, 0.3226, 0.137, 0.02775, 0.3325, 0.1423, 0.09548, 0.05726, 0.08741, 0.05142, 0.1875, 0.001944, 0.1385, 0.05606, 0.3376, 0.08069, 0.5329, 0.0815, 0.3789, 0.08635, 0.05351, 0.1004, 0.187, 0.04509, 0.04871, 0.4806, 0.05558, 0.1908, 0.08766, 0.3939, 0.07337, 0.06076, 0.06677, 0.5097, 0.2954, 0.06547, 0.5088, 0.2874, 0.05172, 0.04932, 0.02495, 0.3226, 0.137, 0.02775, 0.3325, 0.1423, 0.09548, 0.05726, 0.08741, 0.05142]): _vg.add([_i], _w, 'REPLACE')
_vg = ob_cube.vertex_groups.new(name='L_Ear_Lower')
for _i, _w in zip([3, 4, 5, 6, 16, 21, 22, 23, 24, 25, 26, 27, 28, 32, 40, 43, 44, 45, 46, 47, 48, 49, 50, 51, 52, 53, 54, 55, 56, 57, 58, 59, 60, 61, 62, 63, 64, 65, 66, 67, 68, 69, 70, 71, 72, 113, 117, 118, 121, 124, 125, 126, 130, 131, 134, 136, 138, 140, 141, 143, 145, 146, 147, 151, 153, 155, 157, 158, 159, 163, 166, 169, 172, 175, 178, 181, 184, 190, 196, 210, 211, 212, 213, 214, 215, 216, 217, 220, 221, 225, 229, 244, 256, 257, 258, 261, 264, 265, 266, 270, 281, 283, 284, 285, 286, 287, 288, 289, 290, 291, 292, 293, 297, 308, 382, 384, 387, 389, 392, 393, 404, 405, 456, 457, 458, 459, 460, 461, 462, 463, 464, 465, 466], [0.1045, 0.5235, 0.4208, 0.06216, 0.7169, 0.7387, 0.4605, 0.6285, 0.3524, 0.146, 0.07845, 0.8512, 0.2569, 0.135, 0.01071, 0.1785, 0.03773, 0.09276, 0.8389, 0.7772, 0.7066, 0.8139, 0.8028, 0.6589, 0.7093, 0.6348, 0.08265, 0.4977, 0.607, 0.7883, 0.03076, 0.06627, 0.08701, 0.09062, 0.08483, 0.335, 0.1807, 0.3065, 0.442, 0.5477, 0.6882, 0.1089, 0.1148, 0.2898, 0.3502, 0.5929, 0.574, 0.1063, 0.2809, 0.06951, 0.7056, 0.04081, 0.6708, 0.2357, 0.6937, 0.5939, 0.1275, 0.0148, 0.6381, 0.1277, 0.01449, 0.5561, 0.5739, 0.1209, 0.005175, 0.1218, 0.005722, 0.6547, 0.6615, 0.09151, 0.5578, 0.08907, 0.5605, 0.02591, 0.6379, 0.03116, 0.6427, 0.4076, 0.4008, 0.7851, 0.7689, 0.7447, 0.7818, 0.7689, 0.7274, 0.7472, 0.7237, 0.4339, 0.04442, 0.03542, 0.1012, 0.009033, 0.02923, 0.0419, 0.3616, 0.008605, 0.05616, 0.04533, 0.1497, 0.01639, 0.05509, 0.00038, 0.0367, 0.07738, 0.08673, 0.0151, 0.01845, 0.05535, 0.01763, 0.02022, 0.02471, 0.4114, 0.04495, 0.004425, 0.2878, 0.05973, 0.2465, 0.05885, 0.2725, 0.2553, 0.003154, 0.005279, 0.04592, 0.05536, 0.05713, 0.03506, 0.03058, 0.05065, 0.03196, 0.03723, 0.0001187, 0.01685, 0.02898]): _vg.add([_i], _w, 'REPLACE')
_vg = ob_cube.vertex_groups.new(name='L_Ear_Upper')
for _i, _w in zip([3, 4, 16, 21, 23, 27, 32, 46, 47, 48, 49, 50, 51, 52, 53, 55, 56, 57, 59, 60, 61, 62, 63, 64, 65, 66, 67, 68, 69, 70, 71, 72, 113, 125, 130, 134, 136, 138, 141, 143, 146, 147, 151, 155, 158, 159, 163, 166, 169, 172, 178, 184, 190, 196, 210, 211, 212, 213, 214, 215, 216, 217, 220, 293], [0.05792, 0.4512, 0.08652, 0.0811, 0.02233, 0.08166, 0.01614, 0.03931, 0.01814, 0.008582, 0.07645, 0.05922, 0.01157, 0.04461, 0.02938, 0.4765, 0.06749, 0.1187, 0.9301, 0.9088, 0.9026, 0.9074, 0.6293, 0.8099, 0.6797, 0.5248, 0.4323, 0.2713, 0.8861, 0.878, 0.6987, 0.6276, 0.02806, 0.1678, 0.0539, 0.152, 0.05526, 0.006457, 0.05979, 0.006778, 0.08141, 0.08425, 0.0391, 0.03766, 0.2832, 0.2748, 0.04066, 0.3769, 0.03592, 0.3725, 0.09763, 0.1023, 0.03101, 0.02918, 0.03946, 0.02889, 0.02352, 0.05078, 0.04753, 0.02408, 0.03887, 0.0306, 0.008952, 0.02575]): _vg.add([_i], _w, 'REPLACE')
_vg = ob_cube.vertex_groups.new(name='R_Ear_Lower')
for _i, _w in zip([5, 22, 27, 28, 32, 43, 45, 46, 47, 48, 49, 50, 51, 52, 53, 57, 68, 136, 138, 141, 143, 146, 147, 158, 159, 210, 211, 212, 213, 214, 215, 216, 217, 220, 221, 223, 224, 225, 229, 230, 244, 248, 255, 256, 257, 258, 259, 260, 261, 262, 263, 264, 265, 266, 270, 278, 281, 282, 283, 284, 285, 286, 287, 288, 289, 290, 291, 292, 293, 294, 295, 296, 297, 298, 299, 300, 301, 302, 303, 304, 305, 306, 307, 308, 309, 310, 311, 312, 356, 361, 362, 365, 368, 369, 370, 376, 377, 380, 382, 384, 386, 387, 389, 391, 392, 393, 397, 399, 401, 403, 404, 405, 409, 412, 415, 418, 421, 424, 427, 430, 436, 442, 456, 457, 458, 459, 460, 461, 462, 463, 464, 465, 466], [0.03542, 0.02923, 0.04533, 0.1497, 0.01639, 0.05509, 0.00038, 0.0367, 0.07738, 0.08673, 0.0151, 0.01845, 0.05535, 0.01763, 0.02022, 0.04495, 0.004425, 0.2878, 0.05973, 0.2465, 0.05885, 0.2725, 0.2553, 0.003154, 0.005279, 0.04592, 0.05536, 0.05713, 0.03506, 0.03058, 0.05065, 0.03196, 0.03723, 0.4339, 0.04442, 0.1045, 0.5235, 0.4208, 0.1012, 0.06216, 0.009033, 0.7169, 0.7387, 0.4605, 0.0419, 0.3616, 0.6285, 0.3524, 0.008605, 0.146, 0.07845, 0.05616, 0.8512, 0.2569, 0.135, 0.01071, 0.1785, 0.03773, 0.09276, 0.8389, 0.7772, 0.7066, 0.8139, 0.8028, 0.6589, 0.7093, 0.6348, 0.02471, 0.4114, 0.08265, 0.4977, 0.607, 0.7883, 0.03076, 0.06627, 0.08701, 0.09062, 0.08483, 0.335, 0.1807, 0.3065, 0.442, 0.5477, 0.6882, 0.1089, 0.1148, 0.2898, 0.3502, 0.5929, 0.574, 0.1063, 0.2809, 0.06951, 0.7056, 0.04081, 0.6708, 0.2357, 0.6937, 0.5939, 0.1275, 0.0148, 0.6381, 0.1277, 0.01449, 0.5561, 0.5739, 0.1209, 0.005175, 0.1218, 0.005722, 0.6547, 0.6615, 0.09151, 0.5578, 0.08907, 0.5605, 0.02591, 0.6379, 0.03116, 0.6427, 0.4076, 0.4008, 0.7851, 0.7689, 0.7447, 0.7818, 0.7689, 0.7274, 0.7472, 0.7237, 0.02898, 0.01685, 0.0001187]): _vg.add([_i], _w, 'REPLACE')
_vg = ob_cube.vertex_groups.new(name='R_Ear_Upper')
for _i, _w in zip([220, 223, 224, 248, 255, 259, 265, 270, 284, 285, 286, 287, 288, 289, 290, 291, 293, 295, 296, 297, 299, 300, 301, 302, 303, 304, 305, 306, 307, 308, 309, 310, 311, 312, 356, 369, 376, 380, 382, 384, 387, 389, 392, 393, 397, 401, 404, 405, 409, 412, 415, 418, 424, 430, 436, 442, 456, 457, 458, 459, 460, 461, 462, 463], [0.008952, 0.05792, 0.4512, 0.08652, 0.0811, 0.02233, 0.08166, 0.01614, 0.03931, 0.01814, 0.008582, 0.07645, 0.05922, 0.01157, 0.04461, 0.02938, 0.02575, 0.4765, 0.06749, 0.1187, 0.9301, 0.9088, 0.9026, 0.9074, 0.6293, 0.8099, 0.6797, 0.5248, 0.4323, 0.2713, 0.8861, 0.878, 0.6987, 0.6276, 0.02806, 0.1678, 0.0539, 0.152, 0.05526, 0.006457, 0.05979, 0.006778, 0.08141, 0.08425, 0.0391, 0.03766, 0.2832, 0.2748, 0.04066, 0.3769, 0.03592, 0.3725, 0.09763, 0.1023, 0.03101, 0.02918, 0.03946, 0.02889, 0.02352, 0.05078, 0.04753, 0.02408, 0.03887, 0.0306]): _vg.add([_i], _w, 'REPLACE')
_vg = ob_cube.vertex_groups.new(name='Snoot')
for _i, _w in zip([5, 6, 7, 16, 17, 21, 22, 23, 24, 25, 26, 28, 33, 34, 42, 43, 44, 45, 46, 47, 48, 49, 50, 51, 52, 53, 54, 58, 113, 114, 117, 118, 119, 121, 125, 126, 130, 131, 133, 136, 141, 190, 196, 210, 211, 212, 213, 214, 215, 216, 217, 220, 221, 225, 227, 230, 231, 232, 233, 248, 249, 250, 255, 256, 257, 258, 259, 260, 261, 262, 263, 264, 266, 271, 272, 280, 281, 282, 283, 284, 285, 286, 287, 288, 289, 290, 291, 292, 294, 298, 352, 356, 357, 361, 362, 363, 365, 369, 370, 374, 376, 377, 379, 382, 387, 436, 442, 456, 457, 458, 459, 460, 461, 462, 463, 464, 465, 466], [0.1422, 0.9249, 0.965, 0.06669, 0.9719, 0.1329, 0.2705, 0.2506, 0.5886, 0.8182, 0.8688, 0.2068, 1.014, 0.9671, 0.9891, 0.5663, 0.9121, 0.8746, 0.06595, 0.104, 0.1698, 0.06756, 0.08937, 0.246, 0.1955, 0.2784, 0.0002995, 0.04217, 0.09452, 0.9736, 0.247, 0.8536, 0.9801, 0.009266, 0.04422, 0.9439, 0.2117, 0.7193, 0.9964, 0.04393, 0.03224, 0.004963, 0.005194, 0.1134, 0.1278, 0.1528, 0.1151, 0.1312, 0.1756, 0.1566, 0.1821, 0.07442, 0.5487, 0.1422, 0.002065, 0.9249, 1.002, 0.9709, 0.965, 0.06669, 0.9952, 0.9719, 0.1329, 0.2705, 0.6989, 0.246, 0.2506, 0.5886, 0.9221, 0.8182, 0.8688, 0.8832, 0.2068, 1.014, 0.9671, 0.9891, 0.5663, 0.9121, 0.8746, 0.06595, 0.104, 0.1698, 0.06756, 0.08937, 0.246, 0.1955, 0.2784, 0.2273, 0.0002995, 0.04217, 0.9852, 0.09452, 0.9736, 0.247, 0.8536, 0.9801, 0.009266, 0.04422, 0.9439, 0.9991, 0.2117, 0.7193, 0.9964, 0.04393, 0.03224, 0.004963, 0.005194, 0.1134, 0.1278, 0.1528, 0.1151, 0.1312, 0.1756, 0.1566, 0.1821, 0.9707, 0.9663, 0.9707]): _vg.add([_i], _w, 'REPLACE')
_m = ob_cube.modifiers.new('Armature', 'ARMATURE')
_m.object = ob_armature

# ---- collection membership
col_collection_1.objects.link(ob_armature)
col_collection_1.objects.link(ob_cube)

# ---- scene / render settings (as saved in the file)
scene.frame_start = 1; scene.frame_end = 250; scene.frame_set(1)
scene.render.engine = 'BLENDER_EEVEE_NEXT'
scene.render.resolution_percentage = 50
scene.render.dither_intensity = 0.0
scene.cycles.use_denoising = False
scene.cycles.samples = 128
scene.cycles.sampling_pattern = 'TABULATED_SOBOL'
scene.cycles.use_adaptive_sampling = False
scene.cycles.use_light_tree = False
scene.cycles.blur_glossy = 0.0
scene.cycles.sample_clamp_indirect = 0.0
scene.view_settings.view_transform = 'Standard'
bpy.context.view_layer.update()

# ---- added for rendering (the .blend has no active camera and no usable light): camera, sun
cam_auto = bpy.data.cameras.new('AutoCamera')
cam_auto.lens = 50.0
cam_auto.sensor_width = 36.0
cam_auto.clip_end = 1000.0
ob_auto_camera = bpy.data.objects.new('AutoCamera', cam_auto)
scene.collection.objects.link(ob_auto_camera)
ob_auto_camera.location = (5.36595, -6.87072, 4.53096)
ob_auto_camera.rotation_euler = (1.09748, -7.21219e-08, 0.694738)
scene.camera = ob_auto_camera
light_auto_sun = bpy.data.lights.new('AutoSun', 'SUN')
light_auto_sun.energy = 3.0
light_auto_sun.angle = 0.0523599
ob_auto_sun = bpy.data.objects.new('AutoSun', light_auto_sun)
scene.collection.objects.link(ob_auto_sun)
ob_auto_sun.rotation_euler = (0.872665, 0.174533, 0.523599)
bpy.context.view_layer.update()
